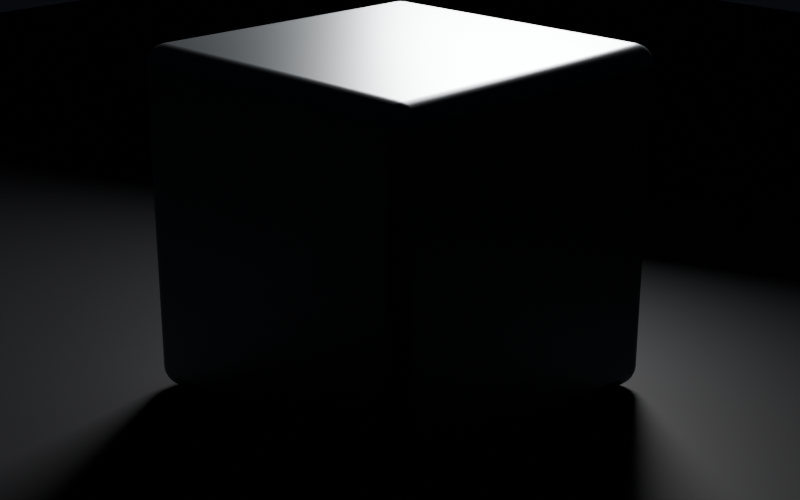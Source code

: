 # Source: sprint0-lightstudy-v001.blend  (saved by Blender 5.2.44; exported with 4.5.12 LTS)
import bpy
from mathutils import Matrix  # noqa: F401  (used for matrix-valued properties, if any)

bpy.ops.wm.read_factory_settings(use_empty=True)
scene = bpy.context.scene
scene.name = 'Scene'

# ---- collections
col_sprint0 = bpy.data.collections.new('sprint0'); scene.collection.children.link(col_sprint0)

# ---- materials (node trees are filled in below, after node groups)
mat_steel = bpy.data.materials.new('steel')
mat_graphite = bpy.data.materials.new('graphite')

# ---- material node trees
mat_steel.use_nodes = True; mat_steel.node_tree.nodes.clear()
_N = mat_steel.node_tree.nodes; _L = mat_steel.node_tree.links
n0 = _N.new('ShaderNodeBsdfPrincipled'); n0.name = 'Principled BSDF'; n0.location = (-200, 100)
n0.inputs[0].default_value = (0.32, 0.34, 0.36, 1.0)
n0.inputs[1].default_value = 0.85
n0.inputs[2].default_value = 0.38
n0.inputs[10].default_value = 0.005
n1 = _N.new('ShaderNodeOutputMaterial'); n1.name = 'Material Output'; n1.location = (200, 100)
_L.new(n0.outputs[0], n1.inputs[0])
n1.is_active_output = True
mat_graphite.use_nodes = True; mat_graphite.node_tree.nodes.clear()
_N = mat_graphite.node_tree.nodes; _L = mat_graphite.node_tree.links
n0 = _N.new('ShaderNodeBsdfPrincipled'); n0.name = 'Principled BSDF'; n0.location = (-200, 100)
n0.inputs[0].default_value = (0.045, 0.045, 0.05, 1.0)
n0.inputs[2].default_value = 0.65
n0.inputs[10].default_value = 0.005
n1 = _N.new('ShaderNodeOutputMaterial'); n1.name = 'Material Output'; n1.location = (200, 100)
_L.new(n0.outputs[0], n1.inputs[0])
n1.is_active_output = True

# ---- world
world_dark = bpy.data.worlds.new('dark'); scene.world = world_dark
world_dark.use_nodes = True; world_dark.node_tree.nodes.clear()
_N = world_dark.node_tree.nodes; _L = world_dark.node_tree.links
n0 = _N.new('ShaderNodeBackground'); n0.name = 'Background'; n0.location = (-200, 100)
n0.inputs[0].default_value = (0.008, 0.009, 0.012, 1.0)
n1 = _N.new('ShaderNodeOutputWorld'); n1.name = 'World Output'; n1.location = (200, 100)
_L.new(n0.outputs[0], n1.inputs[0])
n1.is_active_output = True

# ---- cameras
cam_cam = bpy.data.cameras.new('cam')
cam_cam.lens = 65.0

# ---- lights
light_key = bpy.data.lights.new('key', 'AREA')
light_key.energy = 900.0
light_key.size = 2.4

# ---- meshes
me_cube = bpy.data.meshes.new('Cube')
me_cube.from_pydata([(-1.0, -1.0, -1.0), (-1.0, -1.0, 1.0), (-1.0, 1.0, -1.0), (-1.0, 1.0, 1.0), (1.0, -1.0, -1.0), (1.0, -1.0, 1.0), (1.0, 1.0, -1.0), (1.0, 1.0, 1.0)], [], [(0, 1, 3, 2), (2, 3, 7, 6), (6, 7, 5, 4), (4, 5, 1, 0), (2, 6, 4, 0), (7, 3, 1, 5)])
me_cube.polygons.foreach_set('use_smooth', [True] * 6)
_uv = me_cube.uv_layers.new(name='UVMap')
_uv.uv.foreach_set('vector', [0.375, 0.0, 0.625, 0.0, 0.625, 0.25, 0.375, 0.25, 0.375, 0.25, 0.625, 0.25, 0.625, 0.5, 0.375, 0.5, 0.375, 0.5, 0.625, 0.5, 0.625, 0.75, 0.375, 0.75, 0.375, 0.75, 0.625, 0.75, 0.625, 1.0, 0.375, 1.0, 0.125, 0.5, 0.375, 0.5, 0.375, 0.75, 0.125, 0.75, 0.625, 0.5, 0.875, 0.5, 0.875, 0.75, 0.625, 0.75])
me_cube.materials.append(mat_steel)
me_cube.update()
me_plane = bpy.data.meshes.new('Plane')
me_plane.from_pydata([(-12.0, -12.0, 0.0), (12.0, -12.0, 0.0), (-12.0, 12.0, 0.0), (12.0, 12.0, 0.0)], [], [(0, 1, 3, 2)])
_uv = me_plane.uv_layers.new(name='UVMap')
_uv.uv.foreach_set('vector', [0.0, 0.0, 1.0, 0.0, 1.0, 1.0, 0.0, 1.0])
me_plane.materials.append(mat_graphite)
me_plane.update()

# ---- objects
ob_artefact_block = bpy.data.objects.new('artefact_block', me_cube)
ob_floor = bpy.data.objects.new('floor', me_plane)
ob_camera = bpy.data.objects.new('camera', cam_cam)
ob_key_light = bpy.data.objects.new('key_light', light_key)

# ---- transforms, parenting, visibility, modifiers, constraints
ob_artefact_block.location = (0.0, 0.0, 0.0)
_m = ob_artefact_block.modifiers.new('bevel', 'BEVEL')
_m.width = 0.12
_m.width_pct = 0.12
_m.segments = 6
_m.harden_normals = True
ob_floor.location = (0.0, 0.0, -1.02)
ob_camera.location = (5.4, -5.4, 2.6)
ob_camera.rotation_euler = (1.222, 0.0, 0.7854)
ob_key_light.location = (-3.0, 4.6, 3.2)
ob_key_light.rotation_euler = (2.129, 0.0, 3.491)

# ---- collection membership
col_sprint0.objects.link(ob_artefact_block)
col_sprint0.objects.link(ob_floor)
col_sprint0.objects.link(ob_camera)
col_sprint0.objects.link(ob_key_light)

# ---- scene / render settings (as saved in the file)
scene.camera = ob_camera
scene.frame_start = 1; scene.frame_end = 250; scene.frame_set(1)
scene.render.engine = 'CYCLES'
scene.render.resolution_x = 1280
scene.render.resolution_y = 800
scene.render.bake_bias = 0.0
scene.render.bake_samples = 0
scene.render.compositor_device = 'GPU'
scene.cycles.samples = 128
scene.eevee.use_volume_custom_range = False
scene.eevee.fast_gi_thickness_near = 0.1
scene.eevee.fast_gi_thickness_far = 0.0
scene.eevee.ray_tracing_options.screen_trace_thickness = 0.1
scene.view_settings.look = 'AgX - Medium High Contrast'
bpy.context.view_layer.update()
